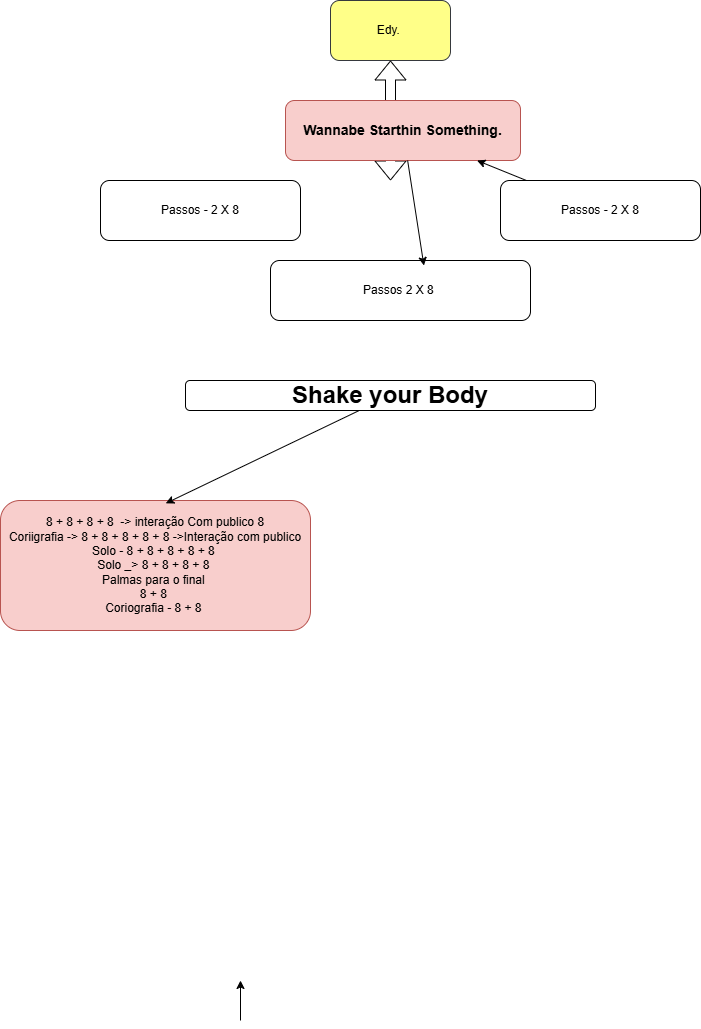

The diagram above was exported from draw.io. Its source (the exported page's mxGraphModel, read from the mxfile embedded in the PNG):
<mxGraphModel dx="921" dy="667" grid="1" gridSize="10" guides="1" tooltips="1" connect="1" arrows="1" fold="1" page="1" pageScale="1" pageWidth="1100" pageHeight="850" math="0" shadow="0">
  <root>
    <object label="" id="0">
      <mxCell />
    </object>
    <mxCell id="1" parent="0" />
    <mxCell id="9" value="Edy.&amp;nbsp;" style="rounded=1;whiteSpace=wrap;html=1;fillColor=#ffff88;strokeColor=#36393d;" parent="1" vertex="1">
      <mxGeometry x="360" y="80" width="120" height="60" as="geometry" />
    </mxCell>
    <mxCell id="10" value="" style="shape=flexArrow;endArrow=classic;startArrow=classic;html=1;entryX=0.5;entryY=1;entryDx=0;entryDy=0;exitX=0.5;exitY=0;exitDx=0;exitDy=0;" parent="1" target="9" edge="1">
      <mxGeometry width="100" height="100" relative="1" as="geometry">
        <mxPoint x="420" y="260" as="sourcePoint" />
        <mxPoint x="470" y="180" as="targetPoint" />
      </mxGeometry>
    </mxCell>
    <mxCell id="17" value="&lt;b&gt;&lt;font style=&quot;font-size: 14px;&quot;&gt;Wannabe Starthin Something.&lt;/font&gt;&lt;/b&gt;" style="rounded=1;whiteSpace=wrap;html=1;fillColor=#f8cecc;strokeColor=#b85450;" parent="1" vertex="1">
      <mxGeometry x="315" y="180" width="235" height="60" as="geometry" />
    </mxCell>
    <mxCell id="19" value="Passos - 2 X 8" style="rounded=1;whiteSpace=wrap;html=1;" vertex="1" parent="1">
      <mxGeometry x="130" y="260" width="200" height="60" as="geometry" />
    </mxCell>
    <mxCell id="23" value="Passos 2 X 8&amp;nbsp;" style="rounded=1;whiteSpace=wrap;html=1;" vertex="1" parent="1">
      <mxGeometry x="300" y="340" width="260" height="60" as="geometry" />
    </mxCell>
    <mxCell id="28" value="" style="edgeStyle=none;html=1;" edge="1" parent="1" source="25" target="17">
      <mxGeometry relative="1" as="geometry" />
    </mxCell>
    <mxCell id="25" value="Passos - 2 X 8" style="rounded=1;whiteSpace=wrap;html=1;" vertex="1" parent="1">
      <mxGeometry x="530" y="260" width="200" height="60" as="geometry" />
    </mxCell>
    <mxCell id="32" style="edgeStyle=none;html=1;entryX=0.59;entryY=0.085;entryDx=0;entryDy=0;entryPerimeter=0;" edge="1" parent="1" source="17" target="23">
      <mxGeometry relative="1" as="geometry" />
    </mxCell>
    <mxCell id="33" value="&lt;font style=&quot;font-size: 24px;&quot;&gt;&lt;b&gt;Shake your Body&lt;/b&gt;&lt;/font&gt;" style="rounded=1;whiteSpace=wrap;html=1;" vertex="1" parent="1">
      <mxGeometry x="215" y="460" width="410" height="30" as="geometry" />
    </mxCell>
    <mxCell id="34" value="8 + 8 + 8 + 8&amp;nbsp; -&amp;gt; interação Com publico 8&lt;div&gt;Coriigrafia -&amp;gt; 8 + 8 + 8 + 8 + 8 -&amp;gt;Interação com publico&lt;/div&gt;&lt;div&gt;Solo - 8 + 8 + 8 + 8 + 8&amp;nbsp;&lt;/div&gt;&lt;div&gt;Solo _&amp;gt; 8 + 8 + 8 + 8&amp;nbsp;&lt;/div&gt;&lt;div&gt;Palmas para o final&amp;nbsp;&lt;/div&gt;&lt;div&gt;8 + 8&amp;nbsp;&lt;/div&gt;&lt;div&gt;Coriografia - 8 + 8&amp;nbsp;&lt;/div&gt;" style="rounded=1;whiteSpace=wrap;html=1;fillColor=#f8cecc;strokeColor=#b85450;" vertex="1" parent="1">
      <mxGeometry x="30" y="580" width="310" height="130" as="geometry" />
    </mxCell>
    <mxCell id="36" style="edgeStyle=none;html=1;entryX=0.533;entryY=0.022;entryDx=0;entryDy=0;entryPerimeter=0;" edge="1" parent="1" source="33" target="34">
      <mxGeometry relative="1" as="geometry" />
    </mxCell>
    <mxCell id="56" style="edgeStyle=none;html=1;" edge="1" parent="1">
      <mxGeometry relative="1" as="geometry">
        <mxPoint x="270" y="1100" as="sourcePoint" />
        <mxPoint x="270" y="1060" as="targetPoint" />
      </mxGeometry>
    </mxCell>
  </root>
</mxGraphModel>